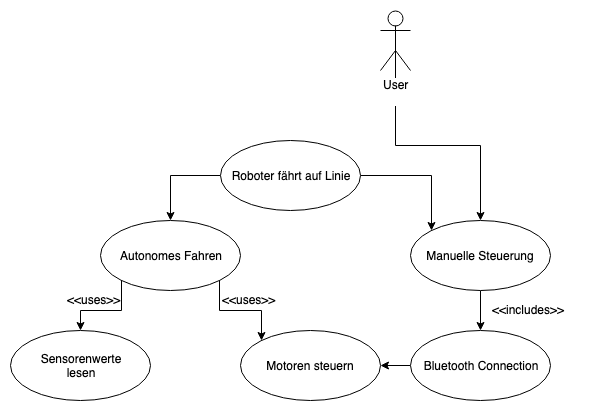

The diagram above was exported from draw.io. Its source (the exported page's mxGraphModel, read from the mxfile embedded in the PNG):
<mxGraphModel dx="918" dy="576" grid="1" gridSize="10" guides="1" tooltips="1" connect="1" arrows="1" fold="1" page="1" pageScale="1" pageWidth="827" pageHeight="1169" math="0" shadow="0">
  <root>
    <mxCell id="0" />
    <mxCell id="1" parent="0" />
    <mxCell id="guFJ-vGVnnZLQ0kdXvSd-24" style="edgeStyle=orthogonalEdgeStyle;rounded=0;orthogonalLoop=1;jettySize=auto;html=1;exitX=0.5;exitY=0.5;exitDx=0;exitDy=0;exitPerimeter=0;entryX=0.5;entryY=0;entryDx=0;entryDy=0;" edge="1" parent="1" source="guFJ-vGVnnZLQ0kdXvSd-1" target="guFJ-vGVnnZLQ0kdXvSd-22">
      <mxGeometry relative="1" as="geometry" />
    </mxCell>
    <mxCell id="guFJ-vGVnnZLQ0kdXvSd-1" value="User&lt;br&gt;&lt;br&gt;" style="shape=umlActor;verticalLabelPosition=bottom;labelBackgroundColor=#ffffff;verticalAlign=top;html=1;" vertex="1" parent="1">
      <mxGeometry x="540" y="40" width="30" height="60" as="geometry" />
    </mxCell>
    <mxCell id="guFJ-vGVnnZLQ0kdXvSd-25" style="edgeStyle=orthogonalEdgeStyle;rounded=0;orthogonalLoop=1;jettySize=auto;html=1;exitX=0;exitY=1;exitDx=0;exitDy=0;entryX=0.5;entryY=0;entryDx=0;entryDy=0;" edge="1" parent="1" source="guFJ-vGVnnZLQ0kdXvSd-13" target="guFJ-vGVnnZLQ0kdXvSd-16">
      <mxGeometry relative="1" as="geometry" />
    </mxCell>
    <mxCell id="guFJ-vGVnnZLQ0kdXvSd-26" style="edgeStyle=orthogonalEdgeStyle;rounded=0;orthogonalLoop=1;jettySize=auto;html=1;exitX=1;exitY=1;exitDx=0;exitDy=0;entryX=0;entryY=0;entryDx=0;entryDy=0;" edge="1" parent="1" source="guFJ-vGVnnZLQ0kdXvSd-13" target="guFJ-vGVnnZLQ0kdXvSd-17">
      <mxGeometry relative="1" as="geometry" />
    </mxCell>
    <mxCell id="guFJ-vGVnnZLQ0kdXvSd-13" value="Autonomes Fahren&lt;br&gt;" style="ellipse;whiteSpace=wrap;html=1;" vertex="1" parent="1">
      <mxGeometry x="260" y="250" width="140" height="70" as="geometry" />
    </mxCell>
    <mxCell id="guFJ-vGVnnZLQ0kdXvSd-16" value="Sensorenwerte&lt;br&gt;lesen&lt;br&gt;" style="ellipse;whiteSpace=wrap;html=1;" vertex="1" parent="1">
      <mxGeometry x="170" y="360" width="140" height="70" as="geometry" />
    </mxCell>
    <mxCell id="guFJ-vGVnnZLQ0kdXvSd-17" value="Motoren steuern&lt;br&gt;" style="ellipse;whiteSpace=wrap;html=1;" vertex="1" parent="1">
      <mxGeometry x="400" y="360" width="140" height="70" as="geometry" />
    </mxCell>
    <mxCell id="guFJ-vGVnnZLQ0kdXvSd-21" style="edgeStyle=orthogonalEdgeStyle;rounded=0;orthogonalLoop=1;jettySize=auto;html=1;exitX=0;exitY=0.5;exitDx=0;exitDy=0;entryX=0.5;entryY=0;entryDx=0;entryDy=0;" edge="1" parent="1" source="guFJ-vGVnnZLQ0kdXvSd-19" target="guFJ-vGVnnZLQ0kdXvSd-13">
      <mxGeometry relative="1" as="geometry" />
    </mxCell>
    <mxCell id="guFJ-vGVnnZLQ0kdXvSd-23" style="edgeStyle=orthogonalEdgeStyle;rounded=0;orthogonalLoop=1;jettySize=auto;html=1;exitX=1;exitY=0.5;exitDx=0;exitDy=0;entryX=0;entryY=0;entryDx=0;entryDy=0;" edge="1" parent="1" source="guFJ-vGVnnZLQ0kdXvSd-19" target="guFJ-vGVnnZLQ0kdXvSd-22">
      <mxGeometry relative="1" as="geometry" />
    </mxCell>
    <mxCell id="guFJ-vGVnnZLQ0kdXvSd-19" value="Roboter fährt auf Linie&lt;br&gt;" style="ellipse;whiteSpace=wrap;html=1;" vertex="1" parent="1">
      <mxGeometry x="380" y="170" width="140" height="70" as="geometry" />
    </mxCell>
    <mxCell id="guFJ-vGVnnZLQ0kdXvSd-29" style="edgeStyle=orthogonalEdgeStyle;rounded=0;orthogonalLoop=1;jettySize=auto;html=1;exitX=0.5;exitY=1;exitDx=0;exitDy=0;" edge="1" parent="1" source="guFJ-vGVnnZLQ0kdXvSd-22" target="guFJ-vGVnnZLQ0kdXvSd-28">
      <mxGeometry relative="1" as="geometry" />
    </mxCell>
    <mxCell id="guFJ-vGVnnZLQ0kdXvSd-22" value="Manuelle Steuerung&lt;br&gt;" style="ellipse;whiteSpace=wrap;html=1;" vertex="1" parent="1">
      <mxGeometry x="570" y="250" width="140" height="70" as="geometry" />
    </mxCell>
    <mxCell id="guFJ-vGVnnZLQ0kdXvSd-30" style="edgeStyle=orthogonalEdgeStyle;rounded=0;orthogonalLoop=1;jettySize=auto;html=1;exitX=0;exitY=0.5;exitDx=0;exitDy=0;entryX=1;entryY=0.5;entryDx=0;entryDy=0;" edge="1" parent="1" source="guFJ-vGVnnZLQ0kdXvSd-28" target="guFJ-vGVnnZLQ0kdXvSd-17">
      <mxGeometry relative="1" as="geometry" />
    </mxCell>
    <mxCell id="guFJ-vGVnnZLQ0kdXvSd-28" value="Bluetooth Connection&lt;br&gt;" style="ellipse;whiteSpace=wrap;html=1;" vertex="1" parent="1">
      <mxGeometry x="570" y="360" width="140" height="70" as="geometry" />
    </mxCell>
    <mxCell id="guFJ-vGVnnZLQ0kdXvSd-31" value="&amp;lt;&amp;lt;includes&amp;gt;&amp;gt;&lt;br&gt;&lt;br&gt;" style="text;html=1;resizable=0;points=[];autosize=1;align=left;verticalAlign=top;spacingTop=-4;" vertex="1" parent="1">
      <mxGeometry x="650" y="330" width="90" height="30" as="geometry" />
    </mxCell>
    <mxCell id="guFJ-vGVnnZLQ0kdXvSd-32" value="&amp;lt;&amp;lt;uses&amp;gt;&amp;gt;&lt;br&gt;&lt;br&gt;" style="text;html=1;resizable=0;points=[];autosize=1;align=left;verticalAlign=top;spacingTop=-4;" vertex="1" parent="1">
      <mxGeometry x="380" y="320" width="70" height="30" as="geometry" />
    </mxCell>
    <mxCell id="guFJ-vGVnnZLQ0kdXvSd-35" value="&amp;lt;&amp;lt;uses&amp;gt;&amp;gt;&lt;br&gt;&lt;br&gt;" style="text;html=1;resizable=0;points=[];autosize=1;align=left;verticalAlign=top;spacingTop=-4;" vertex="1" parent="1">
      <mxGeometry x="225" y="320" width="70" height="30" as="geometry" />
    </mxCell>
  </root>
</mxGraphModel>